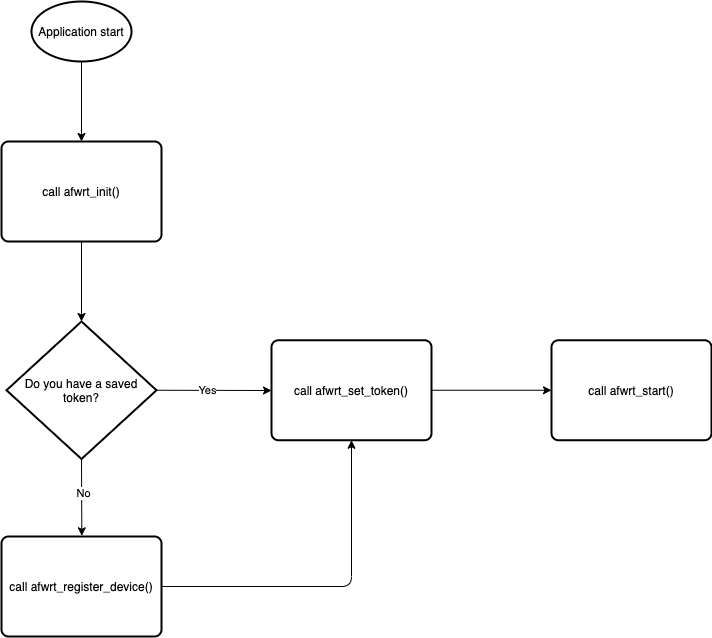

The diagram above was exported from draw.io. Its source (the exported page's mxGraphModel, read from the mxfile embedded in the PNG):
<mxGraphModel dx="1351" dy="2056" grid="1" gridSize="10" guides="1" tooltips="1" connect="1" arrows="1" fold="1" page="1" pageScale="1" pageWidth="827" pageHeight="1169" math="0" shadow="0">
  <root>
    <mxCell id="0" />
    <mxCell id="1" parent="0" />
    <mxCell id="tyqBs2dCDHmF03TJGWm_-2" value="Application start" style="strokeWidth=2;html=1;shape=mxgraph.flowchart.start_1;whiteSpace=wrap;" vertex="1" parent="1">
      <mxGeometry x="40" width="100" height="60" as="geometry" />
    </mxCell>
    <mxCell id="tyqBs2dCDHmF03TJGWm_-4" value="Do you have a saved token?" style="strokeWidth=2;html=1;shape=mxgraph.flowchart.decision;whiteSpace=wrap;" vertex="1" parent="1">
      <mxGeometry x="15" y="320" width="150" height="137.5" as="geometry" />
    </mxCell>
    <mxCell id="tyqBs2dCDHmF03TJGWm_-5" value="call afwrt_register_device()" style="rounded=1;whiteSpace=wrap;html=1;absoluteArcSize=1;arcSize=14;strokeWidth=2;" vertex="1" parent="1">
      <mxGeometry x="10" y="535" width="160" height="100" as="geometry" />
    </mxCell>
    <mxCell id="tyqBs2dCDHmF03TJGWm_-6" value="call afwrt_init()" style="rounded=1;whiteSpace=wrap;html=1;absoluteArcSize=1;arcSize=14;strokeWidth=2;" vertex="1" parent="1">
      <mxGeometry x="10" y="140" width="160" height="100" as="geometry" />
    </mxCell>
    <mxCell id="tyqBs2dCDHmF03TJGWm_-7" value="call afwrt_set_token()" style="rounded=1;whiteSpace=wrap;html=1;absoluteArcSize=1;arcSize=14;strokeWidth=2;" vertex="1" parent="1">
      <mxGeometry x="280" y="338.75" width="160" height="100" as="geometry" />
    </mxCell>
    <mxCell id="tyqBs2dCDHmF03TJGWm_-8" value="" style="endArrow=classic;html=1;exitX=1;exitY=0.5;exitDx=0;exitDy=0;exitPerimeter=0;" edge="1" parent="1" source="tyqBs2dCDHmF03TJGWm_-4">
      <mxGeometry width="50" height="50" relative="1" as="geometry">
        <mxPoint x="170" y="210" as="sourcePoint" />
        <mxPoint x="280" y="389" as="targetPoint" />
      </mxGeometry>
    </mxCell>
    <mxCell id="tyqBs2dCDHmF03TJGWm_-11" value="Yes" style="edgeLabel;html=1;align=center;verticalAlign=middle;resizable=0;points=[];" vertex="1" connectable="0" parent="tyqBs2dCDHmF03TJGWm_-8">
      <mxGeometry x="-0.1238" y="1" relative="1" as="geometry">
        <mxPoint as="offset" />
      </mxGeometry>
    </mxCell>
    <mxCell id="tyqBs2dCDHmF03TJGWm_-9" value="" style="endArrow=classic;html=1;entryX=0.502;entryY=-0.007;entryDx=0;entryDy=0;entryPerimeter=0;exitX=0.5;exitY=1;exitDx=0;exitDy=0;exitPerimeter=0;" edge="1" parent="1" source="tyqBs2dCDHmF03TJGWm_-4" target="tyqBs2dCDHmF03TJGWm_-5">
      <mxGeometry width="50" height="50" relative="1" as="geometry">
        <mxPoint x="60" y="330" as="sourcePoint" />
        <mxPoint x="110" y="280" as="targetPoint" />
      </mxGeometry>
    </mxCell>
    <mxCell id="tyqBs2dCDHmF03TJGWm_-10" value="No" style="edgeLabel;html=1;align=center;verticalAlign=middle;resizable=0;points=[];" vertex="1" connectable="0" parent="tyqBs2dCDHmF03TJGWm_-9">
      <mxGeometry x="-0.0887" y="1" relative="1" as="geometry">
        <mxPoint as="offset" />
      </mxGeometry>
    </mxCell>
    <mxCell id="tyqBs2dCDHmF03TJGWm_-12" value="" style="endArrow=classic;html=1;exitX=0.5;exitY=1;exitDx=0;exitDy=0;exitPerimeter=0;entryX=0.5;entryY=0;entryDx=0;entryDy=0;" edge="1" parent="1" source="tyqBs2dCDHmF03TJGWm_-2" target="tyqBs2dCDHmF03TJGWm_-6">
      <mxGeometry width="50" height="50" relative="1" as="geometry">
        <mxPoint x="90" y="270" as="sourcePoint" />
        <mxPoint x="140" y="220" as="targetPoint" />
      </mxGeometry>
    </mxCell>
    <mxCell id="tyqBs2dCDHmF03TJGWm_-13" value="" style="endArrow=classic;html=1;exitX=1;exitY=0.5;exitDx=0;exitDy=0;entryX=0.5;entryY=1;entryDx=0;entryDy=0;" edge="1" parent="1" source="tyqBs2dCDHmF03TJGWm_-5" target="tyqBs2dCDHmF03TJGWm_-7">
      <mxGeometry width="50" height="50" relative="1" as="geometry">
        <mxPoint x="180" y="420" as="sourcePoint" />
        <mxPoint x="259" y="398" as="targetPoint" />
        <Array as="points">
          <mxPoint x="360" y="585" />
        </Array>
      </mxGeometry>
    </mxCell>
    <mxCell id="tyqBs2dCDHmF03TJGWm_-14" value="" style="endArrow=classic;html=1;exitX=1;exitY=0.5;exitDx=0;exitDy=0;entryX=0;entryY=0.5;entryDx=0;entryDy=0;" edge="1" parent="1" source="tyqBs2dCDHmF03TJGWm_-7" target="tyqBs2dCDHmF03TJGWm_-16">
      <mxGeometry width="50" height="50" relative="1" as="geometry">
        <mxPoint x="320" y="340" as="sourcePoint" />
        <mxPoint x="480" y="430" as="targetPoint" />
      </mxGeometry>
    </mxCell>
    <mxCell id="tyqBs2dCDHmF03TJGWm_-15" value="" style="endArrow=classic;html=1;exitX=0.5;exitY=1;exitDx=0;exitDy=0;entryX=0.5;entryY=0;entryDx=0;entryDy=0;entryPerimeter=0;" edge="1" parent="1" source="tyqBs2dCDHmF03TJGWm_-6" target="tyqBs2dCDHmF03TJGWm_-4">
      <mxGeometry width="50" height="50" relative="1" as="geometry">
        <mxPoint x="170" y="290" as="sourcePoint" />
        <mxPoint x="220" y="240" as="targetPoint" />
      </mxGeometry>
    </mxCell>
    <mxCell id="tyqBs2dCDHmF03TJGWm_-16" value="call afwrt_start()" style="rounded=1;whiteSpace=wrap;html=1;absoluteArcSize=1;arcSize=14;strokeWidth=2;" vertex="1" parent="1">
      <mxGeometry x="560" y="338.75" width="160" height="100" as="geometry" />
    </mxCell>
  </root>
</mxGraphModel>